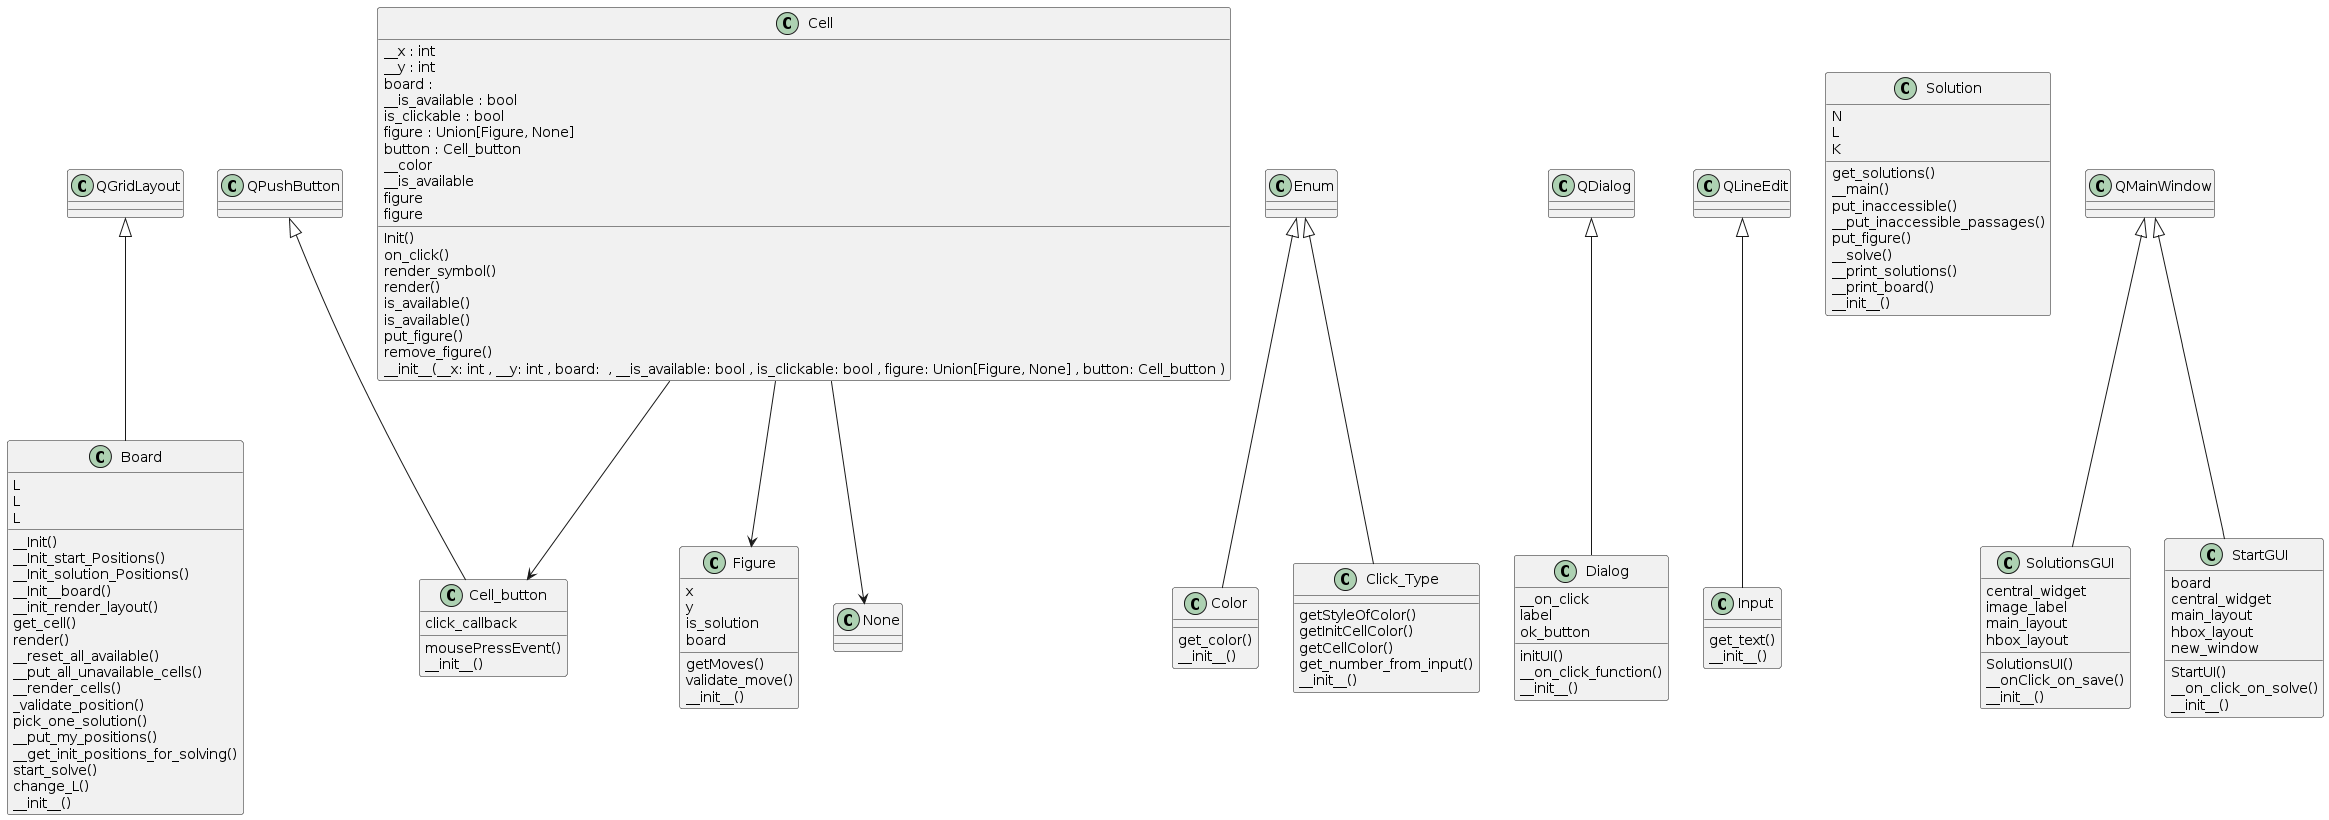

The diagram above was rendered by PlantUML. Its source (embedded in the PNG):
@startuml
class Board {
    __Init()
    __Init_start_Positions()
    __Init_solution_Positions()
    __Init__board()
    __init_render_layout()
    get_cell()
    render()
    __reset_all_available()
    __put_all_unavailable_cells()
    __render_cells()
    _validate_position()
    pick_one_solution()
    __put_my_positions()
    __get_init_positions_for_solving()
    start_solve()
    change_L()
        L
    L
    L
    __init__()
}
QGridLayout <|-- Board


class Cell_button {
    mousePressEvent()
        click_callback
    __init__()
}
QPushButton <|-- Cell_button


class Cell {
    Init()
    on_click()
    render_symbol()
    render()
    is_available()
    is_available()
    put_figure()
    remove_figure()
        __x : int 
    __y : int 
    board :  
    __is_available : bool 
    is_clickable : bool 
    figure : Union[Figure, None] 
    button : Cell_button 
    __color
    __is_available
    figure
    figure
    __init__(__x: int , __y: int , board:  , __is_available: bool , is_clickable: bool , figure: Union[Figure, None] , button: Cell_button )
}
Cell --> Figure
Cell --> None
Cell --> Cell_button


class Color {
    get_color()
        __init__()
}
Enum <|-- Color


class Dialog {
    initUI()
    __on_click_function()
        __on_click
    label
    ok_button
    __init__()
}
QDialog <|-- Dialog


class Figure {
    getMoves()
    validate_move()
        x
    y
    is_solution
    board
    __init__()
}


class Input {
    get_text()
        __init__()
}
QLineEdit <|-- Input


class Solution {
    get_solutions()
    __main()
    put_inaccessible()
    __put_inaccessible_passages()
    put_figure()
    __solve()
    __print_solutions()
    __print_board()
        N
    L
    K
    __init__()
}


class SolutionsGUI {
    SolutionsUI()
    __onClick_on_save()
        central_widget
    image_label
    main_layout
    hbox_layout
    __init__()
}
QMainWindow <|-- SolutionsGUI


class StartGUI {
    StartUI()
    __on_click_on_solve()
        board
    central_widget
    main_layout
    hbox_layout
    new_window
    __init__()
}
QMainWindow <|-- StartGUI


class Click_Type {
    getStyleOfColor()
    getInitCellColor()
    getCellColor()
    get_number_from_input()
        __init__()
}
Enum <|-- Click_Type
@enduml